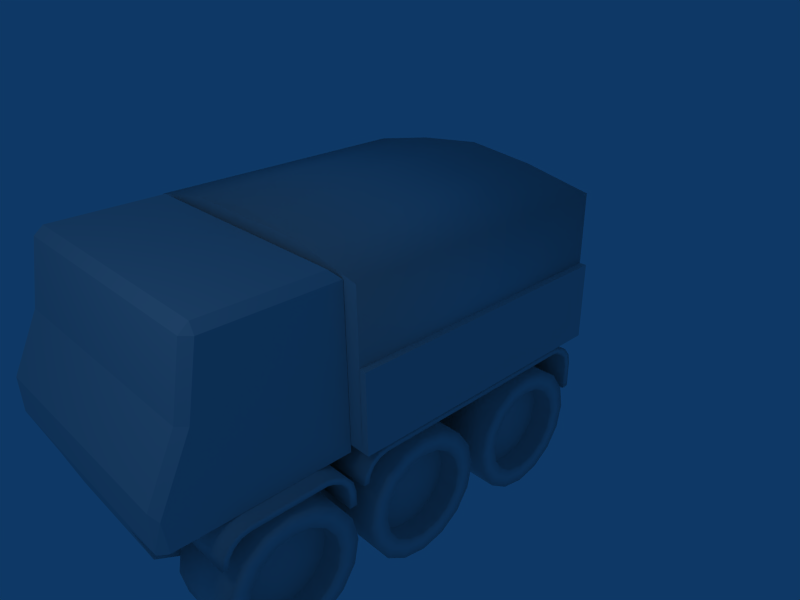 # Source: truck01.blend  (saved by Blender 2.48.1; exported with 4.5.12 LTS)
import bpy
from mathutils import Matrix  # noqa: F401  (used for matrix-valued properties, if any)

bpy.ops.wm.read_factory_settings(use_empty=True)
scene = bpy.context.scene
scene.name = 'Scene'

# ---- collections
col_collection_1 = bpy.data.collections.new('Collection 1'); scene.collection.children.link(col_collection_1)

# ---- materials (node trees are filled in below, after node groups)
mat_material = bpy.data.materials.new('Material')
mat_material.alpha_threshold = 0.0
mat_material.roughness = 0.5
mat_material.line_color = (0.0, 0.0, 0.0, 1.0)

# ---- material node trees

# ---- world
world_world = bpy.data.worlds.new('World'); scene.world = world_world
world_world.color = (0.05656, 0.2208, 0.4)
world_world.use_sun_shadow = False
world_world.sun_shadow_jitter_overblur = 0.0
world_world.cycles.sampling_method = 'MANUAL'
world_world.cycles.sample_map_resolution = 256

# ---- cameras
cam_camera = bpy.data.cameras.new('Camera')
cam_camera.passepartout_alpha = 0.2
cam_camera.clip_end = 100.0
cam_camera.lens = 35.0
cam_camera.ortho_scale = 7.314
cam_camera.show_passepartout = False
cam_camera.show_safe_areas = True
cam_camera.dof.focus_distance = 0.0
cam_camera.dof.aperture_fstop = 128.0

# ---- lights
light_spot = bpy.data.lights.new('Spot', 'POINT')
light_spot.transmission_factor = 0.0
light_spot.cutoff_distance = 30.0
light_spot.energy = 100.0
light_spot.shadow_buffer_clip_start = 1.001
light_spot.shadow_soft_size = 1.0
light_spot.shadow_maximum_resolution = 0.006
light_spot.use_absolute_resolution = True
light_spot.cycles.use_multiple_importance_sampling = False

# ---- meshes
me_cube_003 = bpy.data.meshes.new('Cube.003')
me_cube_003.from_pydata([(0.9898, -10.89, -1.595), (0.9898, -10.86, -1.445), (0.9898, -10.78, -1.319), (0.9898, -10.65, -1.234), (0.9898, -10.5, -1.205), (0.9898, -10.5, -1.294), (0.9898, -10.62, -1.317), (0.9898, -10.71, -1.382), (0.9898, -10.78, -1.48), (0.9898, -10.8, -1.595), (0.9898, -9.504, -1.2), (0.9898, -9.502, -1.294), (0.9898, -9.211, -1.595), (0.9898, -9.238, -1.48), (0.9898, -9.314, -1.382), (0.9898, -9.428, -1.317), (0.9898, -9.388, -1.234), (0.9898, -9.24, -1.319), (0.9898, -9.141, -1.445), (0.9898, -9.106, -1.595), (0.9898, -9.211, -1.795), (0.9898, -9.106, -1.795), (1.99, -9.106, -1.795), (1.99, -9.211, -1.795), (1.99, -9.106, -1.595), (1.99, -9.141, -1.445), (1.99, -9.24, -1.319), (1.99, -9.388, -1.234), (1.99, -9.428, -1.317), (1.99, -9.314, -1.382), (1.99, -9.238, -1.48), (1.99, -9.211, -1.595), (1.99, -9.502, -1.294), (1.99, -9.504, -1.2), (1.99, -10.8, -1.595), (1.99, -10.78, -1.48), (1.99, -10.71, -1.382), (1.99, -10.62, -1.317), (1.99, -10.5, -1.294), (1.99, -10.5, -1.205), (1.99, -10.65, -1.234), (1.99, -10.78, -1.319), (1.99, -10.86, -1.445), (1.99, -10.89, -1.595)], [], [(0, 1, 8, 9), (1, 2, 7, 8), (2, 3, 6, 7), (3, 4, 5, 6), (4, 10, 11, 5), (10, 16, 15, 11), (14, 15, 16, 17), (13, 14, 17, 18), (12, 13, 18, 19), (12, 19, 21, 20), (0, 9, 34, 43), (20, 21, 22, 23), (21, 19, 24, 22), (12, 20, 23, 31), (11, 15, 28, 32), (16, 10, 33, 27), (19, 18, 25, 24), (18, 17, 26, 25), (17, 16, 27, 26), (15, 14, 29, 28), (14, 13, 30, 29), (13, 12, 31, 30), (5, 11, 32, 38), (10, 4, 39, 33), (9, 8, 35, 34), (8, 7, 36, 35), (7, 6, 37, 36), (6, 5, 38, 37), (4, 3, 40, 39), (3, 2, 41, 40), (2, 1, 42, 41), (1, 0, 43, 42), (35, 42, 43, 34), (36, 41, 42, 35), (37, 40, 41, 36), (38, 39, 40, 37), (32, 33, 39, 38), (28, 27, 33, 32), (27, 28, 29, 26), (26, 29, 30, 25), (25, 30, 31, 24), (22, 24, 31, 23)])
me_cube_003.polygons.foreach_set('use_smooth', [True] * 42)
me_cube_003.use_remesh_preserve_volume = False
me_cube_003.use_remesh_preserve_attributes = False
me_cube_003.use_mirror_vertex_groups = False
me_cube_003.update()
me_cube_002 = bpy.data.meshes.new('Cube.002')
me_cube_002.from_pydata([(1.8, 1.0, -1.1), (1.8, -1.0, -1.1), (-1.8, -1.0, -1.1), (-1.8, 1.0, -1.1), (1.8, 1.0, 0.2), (-1.8, 1.0, 0.2), (0.9, -1.333, -1.325), (-0.9, -1.333, -1.325), (-0.9, 1.005, -1.325), (-0.9, -0.7333, -1.325), (0.9, -0.7333, -1.325), (0.9, 1.005, -1.325), (0.9, 1.005, -2.125), (0.9, -0.7333, -2.125), (-0.9, -0.7333, -2.125), (-0.9, 1.005, -2.125), (-0.9, -1.133, -1.925), (0.9, -1.133, -1.925), (-1.8, 1.0, 1.091), (1.8, 1.0, 1.091), (1.691, 0.8914, 1.2), (-1.691, 0.8914, 1.2), (-1.691, -0.6914, 1.2), (1.691, -0.6914, 1.2), (1.691, -0.8213, 1.094), (1.8, -0.7127, 1.093), (-1.8, -0.7127, 1.093), (-1.691, -0.8213, 1.094), (-1.691, -1.4, -0.6), (-1.691, -1.4, -1.1), (-1.695, -1.392, -1.126), (-1.8, -1.291, -1.1), (-1.8, -1.332, -0.6848), (-1.8, -0.8914, 0.2), (-1.691, -1.0, 0.2), (1.8, -1.291, -1.1), (1.695, -1.392, -1.126), (1.8, -0.8914, 0.2), (1.8, -1.332, -0.6848), (1.691, -1.4, -1.1), (1.691, -1.4, -0.6), (1.691, -1.0, 0.2)], [], [(4, 0, 3, 5), (2, 3, 8, 9), (3, 0, 11, 8), (0, 1, 10, 11), (11, 10, 13, 12), (8, 11, 12, 15), (9, 8, 15, 14), (7, 9, 14, 16), (10, 6, 17, 13), (6, 7, 16, 17), (12, 13, 14, 15), (14, 13, 17, 16), (4, 5, 18, 19), (20, 21, 22, 23), (18, 19, 20, 21), (4, 0, 1), (37, 4, 19, 25), (41, 24, 25, 37), (23, 25, 24), (20, 23, 25, 19), (2, 3, 5), (5, 33, 26, 18), (34, 41, 24, 27), (33, 26, 27, 34), (22, 27, 26), (22, 23, 24, 27), (21, 22, 26, 18), (7, 30, 31, 2), (7, 9, 2), (32, 31, 2), (28, 29, 31, 32), (32, 33, 34, 28), (29, 31, 30), (2, 5, 33, 32), (1, 35, 36, 6), (1, 10, 6), (1, 35, 38), (39, 40, 28, 29), (28, 40, 41, 34), (38, 37, 41, 40), (38, 35, 39, 40), (1, 4, 37, 38), (35, 36, 39), (29, 30, 36, 39), (6, 36, 30, 7)])
me_cube_002.use_remesh_preserve_volume = False
me_cube_002.use_remesh_preserve_attributes = False
me_cube_002.use_mirror_vertex_groups = False
me_cube_002.update()
me_cylinder = bpy.data.meshes.new('Cylinder')
me_cylinder.from_pydata([(1.594e-07, -2.222, 1.111), (0.3827, -1.298, 2.222), (3.303e-06, -1.222, 2.222), (-0.3827, -1.298, 2.222), (-0.7071, -1.515, 2.222), (-0.9239, -1.84, 2.222), (-1.0, -2.222, 2.222), (-0.9239, -2.605, 2.222), (-0.7071, -2.929, 2.222), (-0.3827, -3.146, 2.222), (-1.839e-06, -3.222, 2.222), (0.3827, -3.146, 2.222), (0.7071, -2.929, 2.222), (0.9239, -2.605, 2.222), (1.0, -2.222, 2.222), (0.9239, -1.84, 2.222), (0.7071, -1.515, 2.222), (0.3827, -1.298, 1.111), (8.111e-07, -1.222, 1.111), (-0.3827, -1.298, 1.111), (-0.7071, -1.515, 1.111), (-0.9239, -1.84, 1.111), (-1.0, -2.222, 1.111), (-0.9239, -2.605, 1.111), (-0.7071, -2.929, 1.111), (-0.3827, -3.146, 1.111), (3.104e-07, -3.222, 1.111), (0.3827, -3.146, 1.111), (0.7071, -2.929, 1.111), (0.9239, -2.605, 1.111), (1.0, -2.222, 1.111), (0.9239, -1.84, 1.111), (0.7071, -1.515, 1.111), (0.2679, -1.576, 2.222), (0.495, -1.727, 2.222), (2.405e-06, -1.522, 2.222), (-0.2679, -1.576, 2.222), (-0.495, -1.727, 2.222), (-0.6467, -1.954, 2.222), (-0.7, -2.222, 2.222), (-0.6467, -2.49, 2.222), (-0.495, -2.717, 2.222), (-0.2679, -2.869, 2.222), (-1.194e-06, -2.922, 2.222), (0.2679, -2.869, 2.222), (0.495, -2.717, 2.222), (0.6467, -2.49, 2.222), (0.7, -2.222, 2.222), (0.6467, -1.954, 2.222), (0.495, -1.727, 1.889), (0.2679, -1.576, 1.889), (2.38e-06, -1.522, 1.889), (-0.2679, -1.576, 1.889), (-0.495, -1.727, 1.889), (-0.6467, -1.954, 1.889), (-0.7, -2.222, 1.889), (-0.6467, -2.49, 1.889), (-0.495, -2.717, 1.889), (-0.2679, -2.869, 1.889), (-1.22e-06, -2.922, 1.889), (0.2679, -2.869, 1.889), (0.495, -2.717, 1.889), (0.6467, -2.49, 1.889), (0.7, -2.222, 1.889), (0.6467, -1.954, 1.889), (-0.001613, -2.222, 1.889), (-0.001613, -7.153e-07, 1.889), (0.6467, 0.2679, 1.889), (0.7, -7.153e-07, 1.889), (0.6467, -0.2679, 1.889), (0.495, -0.495, 1.889), (0.2679, -0.6467, 1.889), (-1.22e-06, -0.7, 1.889), (-0.2679, -0.6467, 1.889), (-0.495, -0.495, 1.889), (-0.6467, -0.2679, 1.889), (-0.7, 1.907e-06, 1.889), (-0.6467, 0.2679, 1.889), (-0.495, 0.495, 1.889), (-0.2679, 0.6467, 1.889), (2.38e-06, 0.7, 1.889), (0.2679, 0.6467, 1.889), (0.495, 0.495, 1.889), (0.6467, 0.2679, 2.222), (0.7, -7.153e-07, 2.222), (0.6467, -0.2679, 2.222), (0.495, -0.495, 2.222), (0.2679, -0.6467, 2.222), (-1.194e-06, -0.7, 2.222), (-0.2679, -0.6467, 2.222), (-0.495, -0.495, 2.222), (-0.6467, -0.2679, 2.222), (-0.7, 1.907e-06, 2.222), (-0.6467, 0.2679, 2.222), (-0.495, 0.495, 2.222), (-0.2679, 0.6467, 2.222), (2.405e-06, 0.7, 2.222), (0.495, 0.495, 2.222), (0.2679, 0.6467, 2.222), (0.7071, 0.7071, 1.111), (0.9239, 0.3827, 1.111), (1.0, 0.0, 1.111), (0.9239, -0.3827, 1.111), (0.7071, -0.7071, 1.111), (0.3827, -0.9239, 1.111), (3.104e-07, -1.0, 1.111), (-0.3827, -0.9239, 1.111), (-0.7071, -0.7071, 1.111), (-0.9239, -0.3827, 1.111), (-1.0, 0.0, 1.111), (-0.9239, 0.3827, 1.111), (-0.7071, 0.7071, 1.111), (-0.3827, 0.9239, 1.111), (8.111e-07, 1.0, 1.111), (0.3827, 0.9239, 1.111), (0.7071, 0.7071, 2.222), (0.9239, 0.3827, 2.222), (1.0, -1.192e-06, 2.222), (0.9239, -0.3827, 2.222), (0.7071, -0.7071, 2.222), (0.3827, -0.9239, 2.222), (-1.839e-06, -1.0, 2.222), (-0.3827, -0.9239, 2.222), (-0.7071, -0.7071, 2.222), (-0.9239, -0.3827, 2.222), (-1.0, 2.623e-06, 2.222), (-0.9239, 0.3827, 2.222), (-0.7071, 0.7071, 2.222), (-0.3827, 0.9239, 2.222), (3.303e-06, 1.0, 2.222), (0.3827, 0.9239, 2.222), (1.594e-07, 0.0, 1.111), (1.594e-07, 2.222, 1.111), (0.3827, 3.146, 2.222), (3.303e-06, 3.222, 2.222), (-0.3827, 3.146, 2.222), (-0.7071, 2.929, 2.222), (-0.9239, 2.605, 2.222), (-1.0, 2.222, 2.222), (-0.9239, 1.84, 2.222), (-0.7071, 1.515, 2.222), (-0.3827, 1.298, 2.222), (-1.839e-06, 1.222, 2.222), (0.3827, 1.298, 2.222), (0.7071, 1.515, 2.222), (0.9239, 1.84, 2.222), (1.0, 2.222, 2.222), (0.9239, 2.605, 2.222), (0.7071, 2.929, 2.222), (0.3827, 3.146, 1.111), (8.111e-07, 3.222, 1.111), (-0.3827, 3.146, 1.111), (-0.7071, 2.929, 1.111), (-0.9239, 2.605, 1.111), (-1.0, 2.222, 1.111), (-0.9239, 1.84, 1.111), (-0.7071, 1.515, 1.111), (-0.3827, 1.298, 1.111), (3.104e-07, 1.222, 1.111), (0.3827, 1.298, 1.111), (0.7071, 1.515, 1.111), (0.9239, 1.84, 1.111), (1.0, 2.222, 1.111), (0.9239, 2.605, 1.111), (0.7071, 2.929, 1.111), (0.2679, 2.869, 2.222), (0.495, 2.717, 2.222), (2.405e-06, 2.922, 2.222), (-0.2679, 2.869, 2.222), (-0.495, 2.717, 2.222), (-0.6467, 2.49, 2.222), (-0.7, 2.222, 2.222), (-0.6467, 1.954, 2.222), (-0.495, 1.727, 2.222), (-0.2679, 1.576, 2.222), (-1.194e-06, 1.522, 2.222), (0.2679, 1.576, 2.222), (0.495, 1.727, 2.222), (0.6467, 1.954, 2.222), (0.7, 2.222, 2.222), (0.6467, 2.49, 2.222), (0.495, 2.717, 1.889), (0.2679, 2.869, 1.889), (2.38e-06, 2.922, 1.889), (-0.2679, 2.869, 1.889), (-0.495, 2.717, 1.889), (-0.6467, 2.49, 1.889), (-0.7, 2.222, 1.889), (-0.6467, 1.954, 1.889), (-0.495, 1.727, 1.889), (-0.2679, 1.576, 1.889), (-1.22e-06, 1.522, 1.889), (0.2679, 1.576, 1.889), (0.495, 1.727, 1.889), (0.6467, 1.954, 1.889), (0.7, 2.222, 1.889), (0.6467, 2.49, 1.889), (-0.001613, 2.222, 1.889)], [], [(16, 32, 17, 1), (18, 2, 1, 17), (19, 3, 2, 18), (20, 4, 3, 19), (21, 5, 4, 20), (22, 6, 5, 21), (23, 7, 6, 22), (24, 8, 7, 23), (25, 9, 8, 24), (26, 10, 9, 25), (27, 11, 10, 26), (28, 12, 11, 27), (29, 13, 12, 28), (30, 14, 13, 29), (31, 15, 14, 30), (32, 16, 15, 31), (32, 0, 17), (0, 18, 17), (0, 19, 18), (0, 20, 19), (0, 21, 20), (0, 22, 21), (0, 23, 22), (0, 24, 23), (0, 25, 24), (0, 26, 25), (0, 27, 26), (0, 28, 27), (0, 29, 28), (0, 30, 29), (0, 31, 30), (0, 32, 31), (16, 1, 33, 34), (1, 2, 35, 33), (2, 3, 36, 35), (3, 4, 37, 36), (4, 5, 38, 37), (5, 6, 39, 38), (6, 7, 40, 39), (7, 8, 41, 40), (8, 9, 42, 41), (9, 10, 43, 42), (10, 11, 44, 43), (11, 12, 45, 44), (12, 13, 46, 45), (13, 14, 47, 46), (14, 15, 48, 47), (15, 16, 34, 48), (34, 33, 50, 49), (33, 35, 51, 50), (35, 36, 52, 51), (36, 37, 53, 52), (37, 38, 54, 53), (38, 39, 55, 54), (39, 40, 56, 55), (40, 41, 57, 56), (41, 42, 58, 57), (42, 43, 59, 58), (43, 44, 60, 59), (44, 45, 61, 60), (45, 46, 62, 61), (46, 47, 63, 62), (47, 48, 64, 63), (48, 34, 49, 64), (63, 64, 65), (49, 65, 64), (49, 50, 65), (50, 51, 65), (51, 52, 65), (52, 53, 65), (53, 54, 65), (54, 55, 65), (55, 56, 65), (56, 57, 65), (57, 58, 65), (58, 59, 65), (59, 60, 65), (60, 61, 65), (61, 62, 65), (62, 63, 65), (69, 68, 66), (70, 69, 66), (71, 70, 66), (72, 71, 66), (73, 72, 66), (74, 73, 66), (75, 74, 66), (76, 75, 66), (77, 76, 66), (78, 77, 66), (79, 78, 66), (80, 79, 66), (81, 80, 66), (82, 81, 66), (82, 66, 67), (68, 67, 66), (83, 97, 82, 67), (84, 83, 67, 68), (85, 84, 68, 69), (86, 85, 69, 70), (87, 86, 70, 71), (88, 87, 71, 72), (89, 88, 72, 73), (90, 89, 73, 74), (91, 90, 74, 75), (92, 91, 75, 76), (93, 92, 76, 77), (94, 93, 77, 78), (95, 94, 78, 79), (96, 95, 79, 80), (98, 96, 80, 81), (97, 98, 81, 82), (116, 115, 97, 83), (117, 116, 83, 84), (118, 117, 84, 85), (119, 118, 85, 86), (120, 119, 86, 87), (121, 120, 87, 88), (122, 121, 88, 89), (123, 122, 89, 90), (124, 123, 90, 91), (125, 124, 91, 92), (126, 125, 92, 93), (127, 126, 93, 94), (128, 127, 94, 95), (129, 128, 95, 96), (130, 129, 96, 98), (115, 130, 98, 97), (131, 99, 100), (131, 100, 101), (131, 101, 102), (131, 102, 103), (131, 103, 104), (131, 104, 105), (131, 105, 106), (131, 106, 107), (131, 107, 108), (131, 108, 109), (131, 109, 110), (131, 110, 111), (131, 111, 112), (131, 112, 113), (131, 113, 114), (114, 99, 131), (99, 115, 116, 100), (100, 116, 117, 101), (101, 117, 118, 102), (102, 118, 119, 103), (103, 119, 120, 104), (104, 120, 121, 105), (105, 121, 122, 106), (106, 122, 123, 107), (107, 123, 124, 108), (108, 124, 125, 109), (109, 125, 126, 110), (110, 126, 127, 111), (111, 127, 128, 112), (112, 128, 129, 113), (113, 129, 130, 114), (115, 99, 114, 130), (148, 164, 149, 133), (150, 134, 133, 149), (151, 135, 134, 150), (152, 136, 135, 151), (153, 137, 136, 152), (154, 138, 137, 153), (155, 139, 138, 154), (156, 140, 139, 155), (157, 141, 140, 156), (158, 142, 141, 157), (159, 143, 142, 158), (160, 144, 143, 159), (161, 145, 144, 160), (162, 146, 145, 161), (163, 147, 146, 162), (164, 148, 147, 163), (149, 164, 132), (132, 150, 149), (132, 151, 150), (132, 152, 151), (132, 153, 152), (132, 154, 153), (132, 155, 154), (132, 156, 155), (132, 157, 156), (132, 158, 157), (132, 159, 158), (132, 160, 159), (132, 161, 160), (132, 162, 161), (132, 163, 162), (132, 164, 163), (148, 133, 165, 166), (133, 134, 167, 165), (134, 135, 168, 167), (135, 136, 169, 168), (136, 137, 170, 169), (137, 138, 171, 170), (138, 139, 172, 171), (139, 140, 173, 172), (140, 141, 174, 173), (141, 142, 175, 174), (142, 143, 176, 175), (143, 144, 177, 176), (144, 145, 178, 177), (145, 146, 179, 178), (146, 147, 180, 179), (147, 148, 166, 180), (166, 165, 182, 181), (165, 167, 183, 182), (167, 168, 184, 183), (168, 169, 185, 184), (169, 170, 186, 185), (170, 171, 187, 186), (171, 172, 188, 187), (172, 173, 189, 188), (173, 174, 190, 189), (174, 175, 191, 190), (175, 176, 192, 191), (176, 177, 193, 192), (177, 178, 194, 193), (178, 179, 195, 194), (179, 180, 196, 195), (180, 166, 181, 196), (195, 196, 197), (181, 197, 196), (181, 182, 197), (182, 183, 197), (183, 184, 197), (184, 185, 197), (185, 186, 197), (186, 187, 197), (187, 188, 197), (188, 189, 197), (189, 190, 197), (190, 191, 197), (191, 192, 197), (192, 193, 197), (193, 194, 197), (194, 195, 197)])
me_cylinder.polygons.foreach_set('use_smooth', [1, 1, 1, 1, 1, 1, 1, 1, 1, 1, 1, 1, 1, 1, 1, 1, 1, 1, 1, 1, 1, 1, 1, 1, 1, 1, 1, 1, 1, 1, 1, 1, 1, 1, 1, 1, 1, 1, 1, 1, 1, 1, 1, 1, 1, 1, 1, 1, 1, 1, 1, 1, 1, 1, 1, 1, 1, 1, 1, 1, 1, 1, 1, 1, 0, 0, 0, 0, 0, 0, 0, 0, 0, 0, 0, 0, 0, 0, 0, 0, 0, 0, 0, 0, 0, 0, 0, 0, 0, 0, 0, 0, 0, 0, 0, 0, 1, 1, 1, 1, 1, 1, 1, 1, 1, 1, 1, 1, 1, 1, 1, 1, 1, 1, 1, 1, 1, 1, 1, 1, 1, 1, 1, 1, 1, 1, 1, 1, 1, 1, 1, 1, 1, 1, 1, 1, 1, 1, 1, 1, 1, 1, 1, 1, 1, 1, 1, 1, 1, 1, 1, 1, 1, 1, 1, 1, 1, 1, 1, 1, 1, 1, 1, 1, 1, 1, 1, 1, 1, 1, 1, 1, 1, 1, 1, 1, 1, 1, 1, 1, 1, 1, 1, 1, 1, 1, 1, 1, 1, 1, 1, 1, 1, 1, 1, 1, 1, 1, 1, 1, 1, 1, 1, 1, 1, 1, 1, 1, 1, 1, 1, 1, 1, 1, 1, 1, 1, 1, 1, 1, 1, 1, 1, 1, 0, 0, 0, 0, 0, 0, 0, 0, 0, 0, 0, 0, 0, 0, 0, 0])
me_cylinder.use_remesh_preserve_volume = False
me_cylinder.use_remesh_preserve_attributes = False
me_cylinder.use_mirror_vertex_groups = False
me_cylinder.update()
me_cube_001 = bpy.data.meshes.new('Cube.001')
me_cube_001.from_pydata([(2.1, 2.0, -0.1), (2.1, -2.0, -0.1), (2.1, 2.0, 0.0), (2.1, -2.0, 0.0), (1.998, -2.0, 0.0), (1.998, 2.0, 0.0), (1.998, 2.0, 1.0), (1.998, -2.0, 1.0), (2.1, -2.0, 1.0), (2.1, 2.0, 1.0), (0.9898, -1.992, -0.5945), (0.9898, -1.963, -0.4453), (0.9898, -1.878, -0.3188), (0.9898, -1.752, -0.2342), (0.9898, -1.602, -0.2045), (0.9898, -1.602, -0.2942), (0.9898, -1.717, -0.3171), (0.9898, -1.815, -0.3822), (0.9898, -1.88, -0.4796), (0.9898, -1.903, -0.5945), (0.9898, 1.596, -0.1997), (0.9898, 1.598, -0.2942), (0.9898, 1.889, -0.5945), (0.9898, 1.862, -0.4796), (0.9898, 1.786, -0.3822), (0.9898, 1.672, -0.3171), (0.9898, 1.712, -0.2342), (0.9898, 1.86, -0.3188), (0.9898, 1.959, -0.4453), (0.9898, 1.994, -0.5945), (0.9898, 1.889, -0.9945), (0.9898, 1.994, -0.9945), (1.99, 1.994, -0.9945), (1.99, 1.889, -0.9945), (1.99, 1.994, -0.5945), (1.99, 1.959, -0.4453), (1.99, 1.86, -0.3188), (1.99, 1.712, -0.2342), (1.99, 1.672, -0.3171), (1.99, 1.786, -0.3822), (1.99, 1.862, -0.4796), (1.99, 1.889, -0.5945), (1.99, 1.598, -0.2942), (1.99, 1.596, -0.1997), (1.99, -1.903, -0.5945), (1.99, -1.88, -0.4796), (1.99, -1.815, -0.3822), (1.99, -1.717, -0.3171), (1.99, -1.602, -0.2942), (1.99, -1.602, -0.2045), (1.99, -1.752, -0.2342), (1.99, -1.878, -0.3188), (1.99, -1.963, -0.4453), (1.99, -1.992, -0.5945), (0.99, 2.005, -0.03995), (0.99, 1.605, -1.34), (-0.01004, 1.605, -1.34), (-0.01004, 2.005, -0.03995), (0.99, -1.995, -0.03995), (0.99, -1.995, -1.34), (-0.01004, -1.995, -1.34), (-0.01004, -1.995, -0.03995), (0.0, -2.0, -0.1), (1.192e-07, 2.0, -0.1), (-0.0005575, -2.0, 0.0), (-0.0005575, 2.0, 0.0)], [], [(0, 2, 3, 1), (3, 4, 1), (0, 5, 2), (5, 4, 7, 6), (2, 5, 6, 9), (4, 3, 8, 7), (3, 2, 9, 8), (9, 6, 7, 8), (10, 11, 18, 19), (11, 12, 17, 18), (12, 13, 16, 17), (13, 14, 15, 16), (14, 20, 21, 15), (20, 26, 25, 21), (24, 25, 26, 27), (23, 24, 27, 28), (22, 23, 28, 29), (22, 29, 31, 30), (10, 19, 44, 53), (30, 31, 32, 33), (31, 29, 34, 32), (22, 30, 33, 41), (21, 25, 38, 42), (26, 20, 43, 37), (29, 28, 35, 34), (28, 27, 36, 35), (27, 26, 37, 36), (25, 24, 39, 38), (24, 23, 40, 39), (23, 22, 41, 40), (15, 21, 42, 48), (20, 14, 49, 43), (19, 18, 45, 44), (18, 17, 46, 45), (17, 16, 47, 46), (16, 15, 48, 47), (14, 13, 50, 49), (13, 12, 51, 50), (12, 11, 52, 51), (11, 10, 53, 52), (45, 52, 53, 44), (46, 51, 52, 45), (47, 50, 51, 46), (48, 49, 50, 47), (42, 43, 49, 48), (38, 37, 43, 42), (37, 38, 39, 36), (36, 39, 40, 35), (35, 40, 41, 34), (32, 34, 41, 33), (56, 57, 54, 55), (58, 61, 60, 59), (54, 58, 59, 55), (55, 59, 60, 56), (57, 61, 58, 54), (63, 0, 1, 62), (5, 65, 64, 4), (0, 63, 65, 5), (4, 64, 62, 1)])
me_cube_001.polygons.foreach_set('use_smooth', [0, 0, 0, 0, 0, 0, 0, 0, 1, 1, 1, 1, 1, 1, 1, 1, 1, 1, 1, 1, 1, 1, 1, 1, 1, 1, 1, 1, 1, 1, 1, 1, 1, 1, 1, 1, 1, 1, 1, 1, 1, 1, 1, 1, 1, 1, 1, 1, 1, 1, 0, 0, 0, 0, 0, 0, 0, 0, 0])
me_cube_001.use_remesh_preserve_volume = False
me_cube_001.use_remesh_preserve_attributes = False
me_cube_001.use_mirror_vertex_groups = False
me_cube_001.update()
me_cube = bpy.data.meshes.new('Cube')
me_cube.from_pydata([(2.0, 2.0, 0.0), (2.0, -2.0, 0.0), (-2.0, -2.0, 0.0), (-2.0, 2.0, 0.0), (2.0, 2.0, 2.0), (2.0, -2.0, 2.0), (-2.0, -2.0, 2.0), (-2.0, 2.0, 2.0), (-1.0, 2.0, 2.2), (-1.0, -2.0, 2.2), (1.0, -2.0, 2.2), (1.0, 2.0, 2.2), (0.0019, -2.0, 2.314), (-0.0004586, 2.0, 2.313)], [], [(0, 1, 2, 3), (0, 4, 5, 1), (1, 5, 6, 2), (2, 6, 7, 3), (4, 0, 3, 7), (7, 6, 9, 8), (6, 5, 10, 9), (4, 7, 8, 11), (5, 4, 11, 10), (9, 10, 12), (8, 13, 11), (10, 11, 13, 12), (8, 9, 12, 13)])
me_cube.polygons.foreach_set('use_smooth', [0, 1, 0, 1, 0, 1, 0, 0, 1, 1, 1, 1, 1])
me_cube.materials.append(mat_material)
me_cube.use_remesh_preserve_volume = False
me_cube.use_remesh_preserve_attributes = False
me_cube.use_mirror_vertex_groups = False
me_cube.update()

# ---- objects
ob_cube_003 = bpy.data.objects.new('Cube.003', me_cube_003)
ob_cube_002 = bpy.data.objects.new('Cube.002', me_cube_002)
ob_cylinder = bpy.data.objects.new('Cylinder', me_cylinder)
ob_cube_001 = bpy.data.objects.new('Cube.001', me_cube_001)
ob_cube = bpy.data.objects.new('Cube', me_cube)
ob_lamp = bpy.data.objects.new('Lamp', light_spot)
ob_camera = bpy.data.objects.new('Camera', cam_camera)

# ---- transforms, parenting, visibility, modifiers, constraints
ob_cube_003.location = (0.0, 7.0, 1.0)
ob_cube_003.lock_rotations_4d = False
ob_cube_003.empty_display_type = 'ARROWS'
ob_cube_003.lineart.crease_threshold = 0.0
_m = ob_cube_003.modifiers.new('Mirror', 'MIRROR')
ob_cube_002.location = (-0.000826, -3.003, 0.901)
ob_cube_002.lock_rotations_4d = False
ob_cube_002.empty_display_type = 'ARROWS'
ob_cube_002.lineart.crease_threshold = 0.0
ob_cylinder.location = (-0.0001918, -1.017, -1.291)
ob_cylinder.rotation_euler = (3.423e-08, 1.571, 0.0)
ob_cylinder.scale = (0.9, 0.9, 0.9)
ob_cylinder.lock_rotations_4d = False
ob_cylinder.empty_display_type = 'ARROWS'
ob_cylinder.lineart.crease_threshold = 0.0
_m = ob_cylinder.modifiers.new('Mirror', 'MIRROR')
_m.use_axis = (False, False, True)
ob_cube_001.location = (0.0, 0.0, 0.0)
ob_cube_001.lock_rotations_4d = False
ob_cube_001.empty_display_type = 'ARROWS'
ob_cube_001.lineart.crease_threshold = 0.0
_m = ob_cube_001.modifiers.new('Mirror', 'MIRROR')
ob_cube.location = (0.0, 0.0, 0.0)
ob_cube.lock_rotations_4d = False
ob_cube.empty_display_type = 'ARROWS'
ob_cube.color = (0.0, 0.0, 0.0, 1.0)
ob_cube.lineart.crease_threshold = 0.0
ob_lamp.location = (1.906, -7.034, 6.131)
ob_lamp.rotation_euler = (0.6503, 0.05522, 1.866)
ob_lamp.lock_rotations_4d = False
ob_lamp.empty_display_type = 'ARROWS'
ob_lamp.color = (0.0, 0.0, 0.0, 0.0)
ob_lamp.lineart.crease_threshold = 0.0
ob_camera.location = (7.481, -6.508, 5.344)
ob_camera.rotation_euler = (1.109, 0.01082, 0.8149)
ob_camera.lock_rotations_4d = False
ob_camera.empty_display_type = 'ARROWS'
ob_camera.color = (0.0, 0.0, 0.0, 0.0)
ob_camera.display_type = 'WIRE'
ob_camera.lineart.crease_threshold = 0.0

# ---- collection membership
col_collection_1.objects.link(ob_cube_003)
col_collection_1.objects.link(ob_cube_002)
col_collection_1.objects.link(ob_cylinder)
col_collection_1.objects.link(ob_cube_001)
col_collection_1.objects.link(ob_cube)
col_collection_1.objects.link(ob_lamp)
col_collection_1.objects.link(ob_camera)

# ---- scene / render settings (as saved in the file)
scene.camera = ob_camera
scene.frame_start = 1; scene.frame_end = 250; scene.frame_set(1)
scene.render.engine = 'BLENDER_EEVEE_NEXT'
scene.render.image_settings.file_format = 'JPEG'
scene.render.image_settings.color_mode = 'RGB'
scene.render.image_settings.compression = 90
scene.render.resolution_x = 800
scene.render.resolution_y = 600
scene.render.pixel_aspect_x = 100.0
scene.render.pixel_aspect_y = 100.0
scene.render.fps = 25
scene.render.dither_intensity = 0.0
scene.render.use_compositing = False
scene.render.use_sequencer = False
scene.render.bake_margin = 2
scene.render.bake_bias = 0.0
scene.render.use_stamp_time = False
scene.render.use_stamp_date = False
scene.render.use_stamp_frame = False
scene.render.use_stamp_camera = False
scene.render.use_stamp_scene = False
scene.render.use_stamp_filename = False
scene.render.use_stamp_render_time = False
scene.render.stamp_font_size = 0
scene.cycles.use_denoising = False
scene.cycles.samples = 10
scene.cycles.sampling_pattern = 'TABULATED_SOBOL'
scene.cycles.light_sampling_threshold = 0.0
scene.cycles.use_adaptive_sampling = False
scene.cycles.use_light_tree = False
scene.cycles.blur_glossy = 0.0
scene.cycles.volume_bounces = 1
scene.cycles.pixel_filter_type = 'GAUSSIAN'
scene.cycles.sample_clamp_indirect = 0.0
scene.view_settings.view_transform = 'Raw'
bpy.context.view_layer.update()
